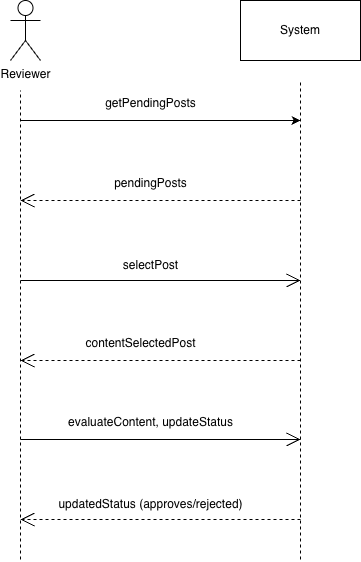

The diagram above was exported from draw.io. Its source (the exported page's mxGraphModel, read from the mxfile embedded in the PNG):
<mxGraphModel dx="1414" dy="858" grid="1" gridSize="10" guides="1" tooltips="1" connect="1" arrows="1" fold="1" page="1" pageScale="1" pageWidth="850" pageHeight="1100" math="0" shadow="0">
  <root>
    <mxCell id="0" />
    <mxCell id="1" parent="0" />
    <mxCell id="VAPiah5isqbguZ5SOkLL-1" parent="1" style="rounded=0;whiteSpace=wrap;html=1;" value="System" vertex="1">
      <mxGeometry height="60" width="120" x="460" y="241" as="geometry" />
    </mxCell>
    <mxCell id="VAPiah5isqbguZ5SOkLL-2" parent="1" style="shape=umlActor;verticalLabelPosition=bottom;verticalAlign=top;html=1;outlineConnect=0;" value="Reviewer" vertex="1">
      <mxGeometry height="60" width="30" x="230" y="241" as="geometry" />
    </mxCell>
    <mxCell id="VAPiah5isqbguZ5SOkLL-3" edge="1" parent="1" style="endArrow=none;dashed=1;html=1;rounded=0;" value="">
      <mxGeometry height="50" relative="1" width="50" as="geometry">
        <mxPoint x="240" y="800" as="sourcePoint" />
        <mxPoint x="240" y="331" as="targetPoint" />
      </mxGeometry>
    </mxCell>
    <mxCell id="VAPiah5isqbguZ5SOkLL-4" edge="1" parent="1" style="endArrow=none;dashed=1;html=1;rounded=0;" value="">
      <mxGeometry height="50" relative="1" width="50" as="geometry">
        <mxPoint x="520" y="800" as="sourcePoint" />
        <mxPoint x="520" y="321" as="targetPoint" />
      </mxGeometry>
    </mxCell>
    <mxCell id="VAPiah5isqbguZ5SOkLL-5" edge="1" parent="1" style="endArrow=classic;html=1;rounded=0;" value="">
      <mxGeometry height="50" relative="1" width="50" as="geometry">
        <mxPoint x="240" y="361" as="sourcePoint" />
        <mxPoint x="520" y="361" as="targetPoint" />
      </mxGeometry>
    </mxCell>
    <mxCell id="VAPiah5isqbguZ5SOkLL-6" edge="1" parent="1" style="endArrow=open;endSize=12;dashed=1;html=1;rounded=0;" value="">
      <mxGeometry relative="1" width="160" as="geometry">
        <mxPoint x="520" y="441" as="sourcePoint" />
        <mxPoint x="240" y="441" as="targetPoint" />
      </mxGeometry>
    </mxCell>
    <mxCell id="VAPiah5isqbguZ5SOkLL-7" parent="1" style="text;html=1;align=center;verticalAlign=middle;resizable=0;points=[];autosize=1;strokeColor=none;fillColor=none;" value="getPendingPosts" vertex="1">
      <mxGeometry height="30" width="110" x="315" y="329" as="geometry" />
    </mxCell>
    <mxCell id="VAPiah5isqbguZ5SOkLL-8" parent="1" style="text;html=1;align=center;verticalAlign=middle;resizable=0;points=[];autosize=1;strokeColor=none;fillColor=none;" value="pendingPosts" vertex="1">
      <mxGeometry height="30" width="100" x="320" y="409" as="geometry" />
    </mxCell>
    <mxCell id="VAPiah5isqbguZ5SOkLL-9" edge="1" parent="1" style="endArrow=open;endFill=1;endSize=12;html=1;rounded=0;" value="">
      <mxGeometry relative="1" width="160" as="geometry">
        <mxPoint x="240" y="521" as="sourcePoint" />
        <mxPoint x="520" y="521" as="targetPoint" />
      </mxGeometry>
    </mxCell>
    <mxCell id="VAPiah5isqbguZ5SOkLL-10" parent="1" style="text;html=1;align=center;verticalAlign=middle;resizable=0;points=[];autosize=1;strokeColor=none;fillColor=none;" value="selectPost" vertex="1">
      <mxGeometry height="30" width="80" x="330" y="491" as="geometry" />
    </mxCell>
    <mxCell id="VAPiah5isqbguZ5SOkLL-11" edge="1" parent="1" style="endArrow=open;endSize=12;dashed=1;html=1;rounded=0;" value="">
      <mxGeometry relative="1" width="160" as="geometry">
        <mxPoint as="offset" />
        <mxPoint x="520" y="601" as="sourcePoint" />
        <mxPoint x="240" y="601" as="targetPoint" />
      </mxGeometry>
    </mxCell>
    <mxCell id="VAPiah5isqbguZ5SOkLL-12" parent="1" style="text;html=1;align=center;verticalAlign=middle;resizable=0;points=[];autosize=1;strokeColor=none;fillColor=none;" value="contentSelectedPost" vertex="1">
      <mxGeometry height="30" width="130" x="295" y="569" as="geometry" />
    </mxCell>
    <mxCell id="VAPiah5isqbguZ5SOkLL-13" edge="1" parent="1" style="endArrow=open;endSize=12;dashed=1;html=1;rounded=0;" value="">
      <mxGeometry relative="1" width="160" as="geometry">
        <mxPoint as="offset" />
        <mxPoint x="520" y="760" as="sourcePoint" />
        <mxPoint x="240" y="760" as="targetPoint" />
      </mxGeometry>
    </mxCell>
    <mxCell id="VAPiah5isqbguZ5SOkLL-14" edge="1" parent="1" style="endArrow=open;endFill=1;endSize=12;html=1;rounded=0;" value="">
      <mxGeometry relative="1" width="160" as="geometry">
        <mxPoint x="240" y="680" as="sourcePoint" />
        <mxPoint x="520" y="680" as="targetPoint" />
      </mxGeometry>
    </mxCell>
    <mxCell id="VAPiah5isqbguZ5SOkLL-15" parent="1" style="text;html=1;align=center;verticalAlign=middle;resizable=0;points=[];autosize=1;strokeColor=none;fillColor=none;" value="evaluateContent, updateStatus" vertex="1">
      <mxGeometry height="30" width="190" x="275" y="648" as="geometry" />
    </mxCell>
    <mxCell id="VAPiah5isqbguZ5SOkLL-16" parent="1" style="text;html=1;align=center;verticalAlign=middle;resizable=0;points=[];autosize=1;strokeColor=none;fillColor=none;" value="updatedStatus (approves/rejected)" vertex="1">
      <mxGeometry height="30" width="210" x="265" y="730" as="geometry" />
    </mxCell>
  </root>
</mxGraphModel>